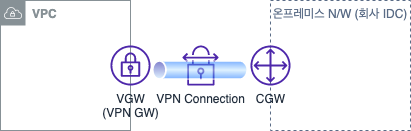

The diagram above was exported from draw.io. Its source (the exported page's mxGraphModel, read from the mxfile embedded in the PNG):
<mxGraphModel dx="1114" dy="894" grid="1" gridSize="10" guides="1" tooltips="1" connect="1" arrows="1" fold="1" page="1" pageScale="1" pageWidth="827" pageHeight="1169" math="0" shadow="0">
  <root>
    <mxCell id="0" />
    <mxCell id="1" parent="0" />
    <mxCell id="zCidfTU_phTCq24YyXt2-6" value="온프레미스 N/W (회사 IDC)" style="fillColor=none;strokeColor=#5A6C86;dashed=1;verticalAlign=top;fontStyle=0;fontColor=#5A6C86;" vertex="1" parent="1">
      <mxGeometry x="360" y="420" width="140" height="130" as="geometry" />
    </mxCell>
    <mxCell id="zCidfTU_phTCq24YyXt2-7" value="&lt;b&gt;VPC&lt;/b&gt;" style="sketch=0;outlineConnect=0;gradientColor=none;html=1;whiteSpace=wrap;fontSize=12;fontStyle=0;shape=mxgraph.aws4.group;grIcon=mxgraph.aws4.group_vpc;strokeColor=#879196;fillColor=none;verticalAlign=top;align=left;spacingLeft=30;fontColor=#879196;dashed=0;" vertex="1" parent="1">
      <mxGeometry x="90" y="420" width="130" height="130" as="geometry" />
    </mxCell>
    <mxCell id="zCidfTU_phTCq24YyXt2-8" value="CGW" style="sketch=0;outlineConnect=0;fontColor=#232F3E;gradientColor=none;fillColor=#4D27AA;strokeColor=none;dashed=0;verticalLabelPosition=bottom;verticalAlign=top;align=center;html=1;fontSize=12;fontStyle=0;aspect=fixed;pointerEvents=1;shape=mxgraph.aws4.customer_gateway;" vertex="1" parent="1">
      <mxGeometry x="340" y="465" width="40" height="40" as="geometry" />
    </mxCell>
    <mxCell id="zCidfTU_phTCq24YyXt2-9" value="VPN Connection" style="sketch=0;outlineConnect=0;fontColor=#232F3E;gradientColor=none;fillColor=#4D27AA;strokeColor=none;dashed=0;verticalLabelPosition=bottom;verticalAlign=top;align=center;html=1;fontSize=12;fontStyle=0;pointerEvents=1;shape=mxgraph.aws4.vpn_connection;" vertex="1" parent="1">
      <mxGeometry x="270" y="465" width="40" height="40" as="geometry" />
    </mxCell>
    <mxCell id="zCidfTU_phTCq24YyXt2-10" value="VGW&lt;br&gt;(VPN GW)" style="sketch=0;outlineConnect=0;fontColor=#232F3E;gradientColor=none;fillColor=#4D27AA;strokeColor=none;dashed=0;verticalLabelPosition=bottom;verticalAlign=top;align=center;html=1;fontSize=12;fontStyle=0;aspect=fixed;pointerEvents=1;shape=mxgraph.aws4.vpn_gateway;" vertex="1" parent="1">
      <mxGeometry x="200" y="465" width="40" height="40" as="geometry" />
    </mxCell>
    <mxCell id="zCidfTU_phTCq24YyXt2-12" value="" style="aspect=fixed;perimeter=ellipsePerimeter;html=1;align=center;shadow=0;dashed=0;spacingTop=3;image;image=img/lib/active_directory/tunnel.svg;opacity=50;" vertex="1" parent="1">
      <mxGeometry x="240" y="480" width="100" height="20" as="geometry" />
    </mxCell>
  </root>
</mxGraphModel>